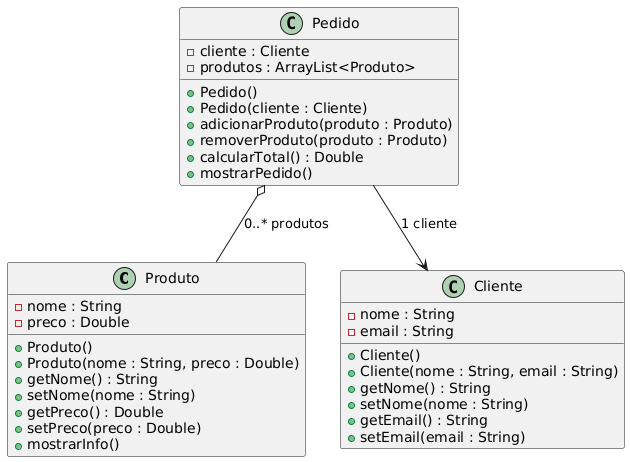

The diagram above was rendered by PlantUML. Its source (embedded in the PNG):
@startuml
class Produto {
    - nome : String
    - preco : Double
    + Produto()
    + Produto(nome : String, preco : Double)
    + getNome() : String
    + setNome(nome : String)
    + getPreco() : Double
    + setPreco(preco : Double)
    + mostrarInfo()
}

class Cliente {
    - nome : String
    - email : String
    + Cliente()
    + Cliente(nome : String, email : String)
    + getNome() : String
    + setNome(nome : String)
    + getEmail() : String
    + setEmail(email : String)
}

class Pedido {
    - cliente : Cliente
    - produtos : ArrayList<Produto>
    + Pedido()
    + Pedido(cliente : Cliente)
    + adicionarProduto(produto : Produto)
    + removerProduto(produto : Produto)
    + calcularTotal() : Double
    + mostrarPedido()
}

Pedido --> Cliente : "1 cliente"
Pedido o-- Produto : "0..* produtos"
@enduml